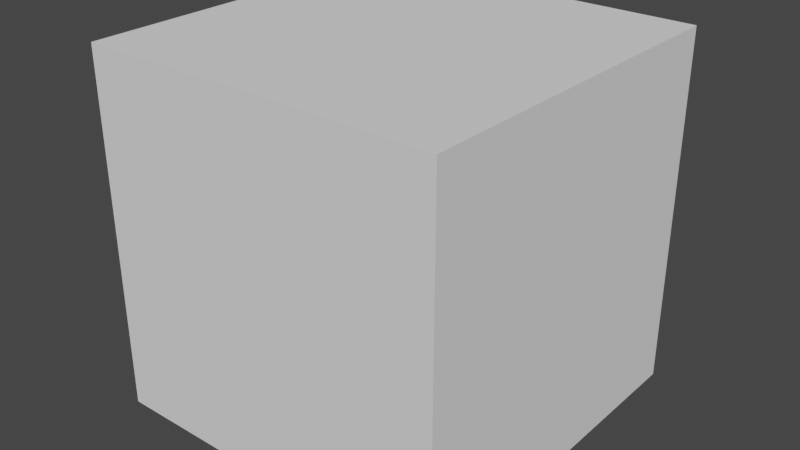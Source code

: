 # Source: mattest01.blend  (saved by Blender 3.0.42; exported with 4.5.12 LTS)
import bpy
from mathutils import Matrix  # noqa: F401  (used for matrix-valued properties, if any)

bpy.ops.wm.read_factory_settings(use_empty=True)
scene = bpy.context.scene
scene.name = 'Scene'

# ---- world
world_world = bpy.data.worlds.new('World'); scene.world = world_world
world_world.use_nodes = True; world_world.node_tree.nodes.clear()
_N = world_world.node_tree.nodes; _L = world_world.node_tree.links
n0 = _N.new('ShaderNodeOutputWorld'); n0.name = 'World Output'; n0.location = (300, 300)
n1 = _N.new('ShaderNodeBackground'); n1.name = 'Background'; n1.location = (10, 300)
n1.inputs[0].default_value = (0.05088, 0.05088, 0.05088, 1.0)
_L.new(n1.outputs[0], n0.inputs[0])
n0.is_active_output = True
world_world.color = (0.05088, 0.05088, 0.05088)
world_world.use_sun_shadow = False
world_world.sun_shadow_jitter_overblur = 0.0

# ---- meshes
me_cube = bpy.data.meshes.new('Cube')
me_cube.from_pydata([(-1.0, -1.0, -1.0), (-1.0, -1.0, 1.0), (-1.0, 1.0, -1.0), (-1.0, 1.0, 1.0), (1.0, -1.0, -1.0), (1.0, -1.0, 1.0), (1.0, 1.0, -1.0), (1.0, 1.0, 1.0)], [], [(0, 1, 3, 2), (2, 3, 7, 6), (6, 7, 5, 4), (4, 5, 1, 0), (2, 6, 4, 0), (7, 3, 1, 5)])
_uv = me_cube.uv_layers.new(name='UVMap')
_uv.uv.foreach_set('vector', [0.375, 0.0, 0.625, 0.0, 0.625, 0.25, 0.375, 0.25, 0.375, 0.25, 0.625, 0.25, 0.625, 0.5, 0.375, 0.5, 0.375, 0.5, 0.625, 0.5, 0.625, 0.75, 0.375, 0.75, 0.375, 0.75, 0.625, 0.75, 0.625, 1.0, 0.375, 1.0, 0.125, 0.5, 0.375, 0.5, 0.375, 0.75, 0.125, 0.75, 0.625, 0.5, 0.875, 0.5, 0.875, 0.75, 0.625, 0.75])
me_cube.use_remesh_fix_poles = True
me_cube.use_remesh_preserve_attributes = False
me_cube.update()

# ---- objects
ob_cube = bpy.data.objects.new('Cube', me_cube)

# ---- transforms, parenting, visibility, modifiers, constraints
ob_cube.location = (0.0, -12.61, 0.0)

# ---- collection membership
scene.collection.objects.link(ob_cube)

# ---- scene / render settings (as saved in the file)
scene.frame_start = 1; scene.frame_end = 250; scene.frame_set(1)
scene.render.engine = 'CYCLES'
scene.render.image_settings.color_depth = '16'
scene.render.image_settings.compression = 0
scene.render.film_transparent = True
scene.render.use_border = True
scene.render.use_placeholder = True
scene.render.use_overwrite = False
scene.cycles.samples = 1
scene.cycles.sampling_pattern = 'TABULATED_SOBOL'
scene.cycles.use_light_tree = False
scene.view_settings.view_transform = 'Filmic'
bpy.context.view_layer.update()

# ---- added for rendering (the .blend has no active camera and no usable light): camera, sun
cam_auto = bpy.data.cameras.new('AutoCamera')
cam_auto.lens = 50.0
cam_auto.sensor_width = 36.0
cam_auto.clip_end = 1000.0
ob_auto_camera = bpy.data.objects.new('AutoCamera', cam_auto)
scene.collection.objects.link(ob_auto_camera)
ob_auto_camera.location = (3.20507, -16.4601, 2.56406)
ob_auto_camera.rotation_euler = (1.09748, -7.21219e-08, 0.694738)
scene.camera = ob_auto_camera
light_auto_sun = bpy.data.lights.new('AutoSun', 'SUN')
light_auto_sun.energy = 3.0
light_auto_sun.angle = 0.0523599
ob_auto_sun = bpy.data.objects.new('AutoSun', light_auto_sun)
scene.collection.objects.link(ob_auto_sun)
ob_auto_sun.rotation_euler = (0.872665, 0.174533, 0.523599)
bpy.context.view_layer.update()

